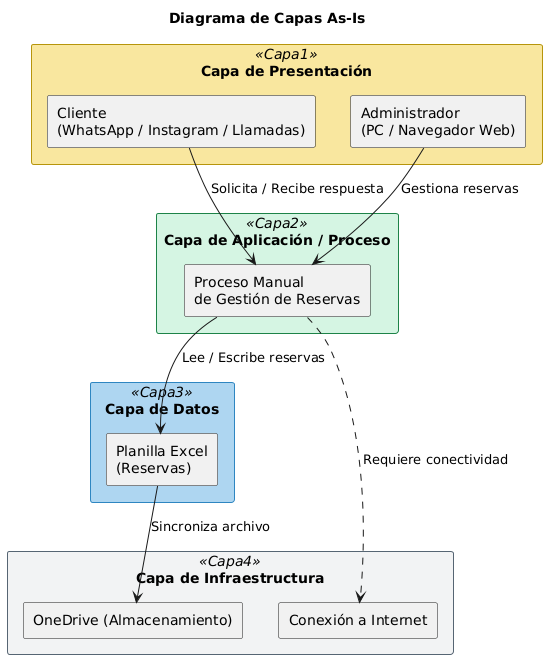

The diagram above was rendered by PlantUML. Its source (embedded in the PNG):
@startuml
title Diagrama de Capas As-Is

'-----------------------------------------------
' Diagrama de Capas de la Arquitectura As-Is
'-----------------------------------------------

skinparam rectangle {
  BackgroundColor<<Capa1>> #F9E79F
  BorderColor<<Capa1>> #B7950B
  BackgroundColor<<Capa2>> #D5F5E3
  BorderColor<<Capa2>> #1D8348
  BackgroundColor<<Capa3>> #AED6F1
  BorderColor<<Capa3>> #2E86C1
  BackgroundColor<<Capa4>> #F2F3F4
  BorderColor<<Capa4>> #566573
}

rectangle "Capa de Presentación" <<Capa1>> {
  rectangle "Cliente\n(WhatsApp / Instagram / Llamadas)" as ClienteUI
  rectangle "Administrador\n(PC / Navegador Web)" as AdminUI
}

rectangle "Capa de Aplicación / Proceso" <<Capa2>> {
  rectangle "Proceso Manual\nde Gestión de Reservas" as ProcesoManual
}

rectangle "Capa de Datos" <<Capa3>> {
  rectangle "Planilla Excel\n(Reservas)" as ExcelDb
}

rectangle "Capa de Infraestructura" <<Capa4>> {
  rectangle "OneDrive (Almacenamiento)" as OneDriveInfra
  rectangle "Conexión a Internet" as Internet
}

' Relaciones entre capas
ClienteUI        --> ProcesoManual     : Solicita / Recibe respuesta
AdminUI          --> ProcesoManual     : Gestiona reservas
ProcesoManual    --> ExcelDb           : Lee / Escribe reservas
ExcelDb          --> OneDriveInfra     : Sincroniza archivo
ProcesoManual    ..> Internet         : Requiere conectividad
@enduml